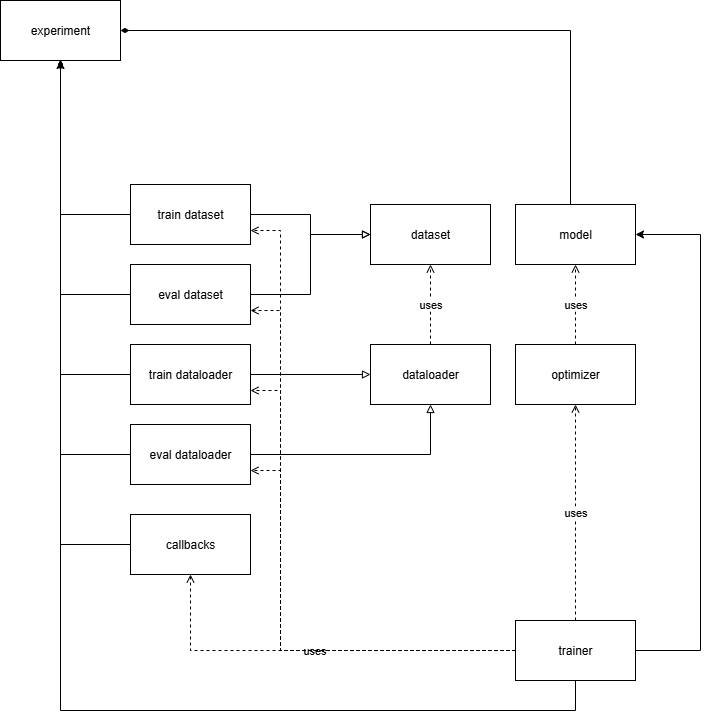

The diagram above was exported from draw.io. Its source (the exported page's mxGraphModel, read from the mxfile embedded in the PNG):
<mxGraphModel dx="1337" dy="986" grid="1" gridSize="10" guides="1" tooltips="1" connect="1" arrows="1" fold="1" page="1" pageScale="1" pageWidth="850" pageHeight="1100" math="0" shadow="0">
  <root>
    <mxCell id="0" />
    <mxCell id="1" parent="0" />
    <mxCell id="VXz3fKvcQSW9_pXtkOVq-27" style="edgeStyle=orthogonalEdgeStyle;rounded=0;orthogonalLoop=1;jettySize=auto;html=1;endArrow=diamondThin;endFill=1;" edge="1" parent="1" source="VXz3fKvcQSW9_pXtkOVq-1" target="VXz3fKvcQSW9_pXtkOVq-8">
      <mxGeometry relative="1" as="geometry">
        <Array as="points">
          <mxPoint x="610" y="80" />
        </Array>
      </mxGeometry>
    </mxCell>
    <mxCell id="VXz3fKvcQSW9_pXtkOVq-1" value="model" style="rounded=0;whiteSpace=wrap;html=1;" vertex="1" parent="1">
      <mxGeometry x="555" y="254" width="120" height="60" as="geometry" />
    </mxCell>
    <mxCell id="VXz3fKvcQSW9_pXtkOVq-4" value="uses" style="edgeStyle=orthogonalEdgeStyle;rounded=0;orthogonalLoop=1;jettySize=auto;html=1;endArrow=open;endFill=0;dashed=1;" edge="1" parent="1" source="VXz3fKvcQSW9_pXtkOVq-2" target="VXz3fKvcQSW9_pXtkOVq-1">
      <mxGeometry relative="1" as="geometry" />
    </mxCell>
    <mxCell id="VXz3fKvcQSW9_pXtkOVq-2" value="optimizer" style="rounded=0;whiteSpace=wrap;html=1;" vertex="1" parent="1">
      <mxGeometry x="555" y="394" width="120" height="60" as="geometry" />
    </mxCell>
    <mxCell id="VXz3fKvcQSW9_pXtkOVq-5" value="dataloader" style="rounded=0;whiteSpace=wrap;html=1;" vertex="1" parent="1">
      <mxGeometry x="410" y="394" width="120" height="60" as="geometry" />
    </mxCell>
    <mxCell id="VXz3fKvcQSW9_pXtkOVq-6" value="dataset" style="rounded=0;whiteSpace=wrap;html=1;" vertex="1" parent="1">
      <mxGeometry x="410" y="254" width="120" height="60" as="geometry" />
    </mxCell>
    <mxCell id="VXz3fKvcQSW9_pXtkOVq-7" value="uses" style="edgeStyle=orthogonalEdgeStyle;rounded=0;orthogonalLoop=1;jettySize=auto;html=1;endArrow=open;endFill=0;dashed=1;" edge="1" parent="1" source="VXz3fKvcQSW9_pXtkOVq-5" target="VXz3fKvcQSW9_pXtkOVq-6">
      <mxGeometry relative="1" as="geometry">
        <mxPoint x="645" y="454" as="sourcePoint" />
        <mxPoint x="645" y="374" as="targetPoint" />
      </mxGeometry>
    </mxCell>
    <mxCell id="VXz3fKvcQSW9_pXtkOVq-8" value="experiment" style="rounded=0;whiteSpace=wrap;html=1;" vertex="1" parent="1">
      <mxGeometry x="40" y="50" width="120" height="60" as="geometry" />
    </mxCell>
    <mxCell id="VXz3fKvcQSW9_pXtkOVq-17" value="" style="edgeStyle=orthogonalEdgeStyle;rounded=0;orthogonalLoop=1;jettySize=auto;html=1;endArrow=diamondThin;endFill=1;" edge="1" parent="1" source="VXz3fKvcQSW9_pXtkOVq-9" target="VXz3fKvcQSW9_pXtkOVq-8">
      <mxGeometry relative="1" as="geometry" />
    </mxCell>
    <mxCell id="VXz3fKvcQSW9_pXtkOVq-26" style="edgeStyle=orthogonalEdgeStyle;rounded=0;orthogonalLoop=1;jettySize=auto;html=1;endArrow=block;endFill=0;" edge="1" parent="1" source="VXz3fKvcQSW9_pXtkOVq-9" target="VXz3fKvcQSW9_pXtkOVq-6">
      <mxGeometry relative="1" as="geometry" />
    </mxCell>
    <mxCell id="VXz3fKvcQSW9_pXtkOVq-9" value="train dataset" style="rounded=0;whiteSpace=wrap;html=1;" vertex="1" parent="1">
      <mxGeometry x="170" y="234" width="120" height="60" as="geometry" />
    </mxCell>
    <mxCell id="VXz3fKvcQSW9_pXtkOVq-19" style="edgeStyle=orthogonalEdgeStyle;rounded=0;orthogonalLoop=1;jettySize=auto;html=1;endArrow=diamondThin;endFill=1;" edge="1" parent="1" source="VXz3fKvcQSW9_pXtkOVq-10" target="VXz3fKvcQSW9_pXtkOVq-8">
      <mxGeometry relative="1" as="geometry" />
    </mxCell>
    <mxCell id="VXz3fKvcQSW9_pXtkOVq-25" style="edgeStyle=orthogonalEdgeStyle;rounded=0;orthogonalLoop=1;jettySize=auto;html=1;endArrow=block;endFill=0;" edge="1" parent="1" source="VXz3fKvcQSW9_pXtkOVq-10" target="VXz3fKvcQSW9_pXtkOVq-6">
      <mxGeometry relative="1" as="geometry" />
    </mxCell>
    <mxCell id="VXz3fKvcQSW9_pXtkOVq-10" value="eval dataset" style="rounded=0;whiteSpace=wrap;html=1;" vertex="1" parent="1">
      <mxGeometry x="170" y="314" width="120" height="60" as="geometry" />
    </mxCell>
    <mxCell id="VXz3fKvcQSW9_pXtkOVq-20" style="edgeStyle=orthogonalEdgeStyle;rounded=0;orthogonalLoop=1;jettySize=auto;html=1;endArrow=diamondThin;endFill=1;" edge="1" parent="1" source="VXz3fKvcQSW9_pXtkOVq-11" target="VXz3fKvcQSW9_pXtkOVq-8">
      <mxGeometry relative="1" as="geometry" />
    </mxCell>
    <mxCell id="VXz3fKvcQSW9_pXtkOVq-23" style="edgeStyle=orthogonalEdgeStyle;rounded=0;orthogonalLoop=1;jettySize=auto;html=1;endArrow=block;endFill=0;" edge="1" parent="1" source="VXz3fKvcQSW9_pXtkOVq-11" target="VXz3fKvcQSW9_pXtkOVq-5">
      <mxGeometry relative="1" as="geometry" />
    </mxCell>
    <mxCell id="VXz3fKvcQSW9_pXtkOVq-11" value="train dataloader" style="rounded=0;whiteSpace=wrap;html=1;" vertex="1" parent="1">
      <mxGeometry x="170" y="394" width="120" height="60" as="geometry" />
    </mxCell>
    <mxCell id="VXz3fKvcQSW9_pXtkOVq-21" style="edgeStyle=orthogonalEdgeStyle;rounded=0;orthogonalLoop=1;jettySize=auto;html=1;endArrow=diamondThin;endFill=1;" edge="1" parent="1" source="VXz3fKvcQSW9_pXtkOVq-12" target="VXz3fKvcQSW9_pXtkOVq-8">
      <mxGeometry relative="1" as="geometry" />
    </mxCell>
    <mxCell id="VXz3fKvcQSW9_pXtkOVq-24" style="edgeStyle=orthogonalEdgeStyle;rounded=0;orthogonalLoop=1;jettySize=auto;html=1;endArrow=block;endFill=0;" edge="1" parent="1" source="VXz3fKvcQSW9_pXtkOVq-12" target="VXz3fKvcQSW9_pXtkOVq-5">
      <mxGeometry relative="1" as="geometry" />
    </mxCell>
    <mxCell id="VXz3fKvcQSW9_pXtkOVq-12" value="eval dataloader" style="rounded=0;whiteSpace=wrap;html=1;" vertex="1" parent="1">
      <mxGeometry x="170" y="474" width="120" height="60" as="geometry" />
    </mxCell>
    <mxCell id="VXz3fKvcQSW9_pXtkOVq-22" style="edgeStyle=orthogonalEdgeStyle;rounded=0;orthogonalLoop=1;jettySize=auto;html=1;endArrow=diamondThin;endFill=1;" edge="1" parent="1" source="VXz3fKvcQSW9_pXtkOVq-13" target="VXz3fKvcQSW9_pXtkOVq-8">
      <mxGeometry relative="1" as="geometry" />
    </mxCell>
    <mxCell id="VXz3fKvcQSW9_pXtkOVq-13" value="callbacks" style="rounded=0;whiteSpace=wrap;html=1;" vertex="1" parent="1">
      <mxGeometry x="170" y="564" width="120" height="60" as="geometry" />
    </mxCell>
    <mxCell id="VXz3fKvcQSW9_pXtkOVq-29" value="uses" style="edgeStyle=orthogonalEdgeStyle;rounded=0;orthogonalLoop=1;jettySize=auto;html=1;dashed=1;endArrow=open;endFill=0;" edge="1" parent="1" source="VXz3fKvcQSW9_pXtkOVq-28" target="VXz3fKvcQSW9_pXtkOVq-2">
      <mxGeometry relative="1" as="geometry" />
    </mxCell>
    <mxCell id="VXz3fKvcQSW9_pXtkOVq-30" style="edgeStyle=orthogonalEdgeStyle;rounded=0;orthogonalLoop=1;jettySize=auto;html=1;" edge="1" parent="1" source="VXz3fKvcQSW9_pXtkOVq-28" target="VXz3fKvcQSW9_pXtkOVq-1">
      <mxGeometry relative="1" as="geometry">
        <Array as="points">
          <mxPoint x="740" y="700" />
          <mxPoint x="740" y="284" />
        </Array>
      </mxGeometry>
    </mxCell>
    <mxCell id="VXz3fKvcQSW9_pXtkOVq-31" value="uses" style="edgeStyle=orthogonalEdgeStyle;rounded=0;orthogonalLoop=1;jettySize=auto;html=1;endArrow=open;endFill=0;dashed=1;" edge="1" parent="1" source="VXz3fKvcQSW9_pXtkOVq-28" target="VXz3fKvcQSW9_pXtkOVq-13">
      <mxGeometry relative="1" as="geometry" />
    </mxCell>
    <mxCell id="VXz3fKvcQSW9_pXtkOVq-32" style="edgeStyle=orthogonalEdgeStyle;rounded=0;orthogonalLoop=1;jettySize=auto;html=1;endArrow=open;endFill=0;dashed=1;" edge="1" parent="1" source="VXz3fKvcQSW9_pXtkOVq-28" target="VXz3fKvcQSW9_pXtkOVq-12">
      <mxGeometry relative="1" as="geometry">
        <Array as="points">
          <mxPoint x="320" y="700" />
          <mxPoint x="320" y="520" />
        </Array>
      </mxGeometry>
    </mxCell>
    <mxCell id="VXz3fKvcQSW9_pXtkOVq-33" style="edgeStyle=orthogonalEdgeStyle;rounded=0;orthogonalLoop=1;jettySize=auto;html=1;endArrow=open;endFill=0;dashed=1;" edge="1" parent="1" source="VXz3fKvcQSW9_pXtkOVq-28" target="VXz3fKvcQSW9_pXtkOVq-11">
      <mxGeometry relative="1" as="geometry">
        <Array as="points">
          <mxPoint x="320" y="700" />
          <mxPoint x="320" y="440" />
        </Array>
      </mxGeometry>
    </mxCell>
    <mxCell id="VXz3fKvcQSW9_pXtkOVq-34" style="edgeStyle=orthogonalEdgeStyle;rounded=0;orthogonalLoop=1;jettySize=auto;html=1;endArrow=open;endFill=0;dashed=1;" edge="1" parent="1" source="VXz3fKvcQSW9_pXtkOVq-28" target="VXz3fKvcQSW9_pXtkOVq-10">
      <mxGeometry relative="1" as="geometry">
        <Array as="points">
          <mxPoint x="320" y="700" />
          <mxPoint x="320" y="360" />
        </Array>
      </mxGeometry>
    </mxCell>
    <mxCell id="VXz3fKvcQSW9_pXtkOVq-35" value="" style="edgeStyle=orthogonalEdgeStyle;rounded=0;orthogonalLoop=1;jettySize=auto;html=1;endArrow=open;endFill=0;dashed=1;" edge="1" parent="1" source="VXz3fKvcQSW9_pXtkOVq-28" target="VXz3fKvcQSW9_pXtkOVq-9">
      <mxGeometry relative="1" as="geometry">
        <Array as="points">
          <mxPoint x="320" y="700" />
          <mxPoint x="320" y="280" />
        </Array>
      </mxGeometry>
    </mxCell>
    <mxCell id="VXz3fKvcQSW9_pXtkOVq-36" style="edgeStyle=orthogonalEdgeStyle;rounded=0;orthogonalLoop=1;jettySize=auto;html=1;" edge="1" parent="1" source="VXz3fKvcQSW9_pXtkOVq-28" target="VXz3fKvcQSW9_pXtkOVq-8">
      <mxGeometry relative="1" as="geometry">
        <Array as="points">
          <mxPoint x="615" y="760" />
          <mxPoint x="100" y="760" />
        </Array>
      </mxGeometry>
    </mxCell>
    <mxCell id="VXz3fKvcQSW9_pXtkOVq-28" value="trainer" style="rounded=0;whiteSpace=wrap;html=1;" vertex="1" parent="1">
      <mxGeometry x="555" y="670" width="120" height="60" as="geometry" />
    </mxCell>
  </root>
</mxGraphModel>